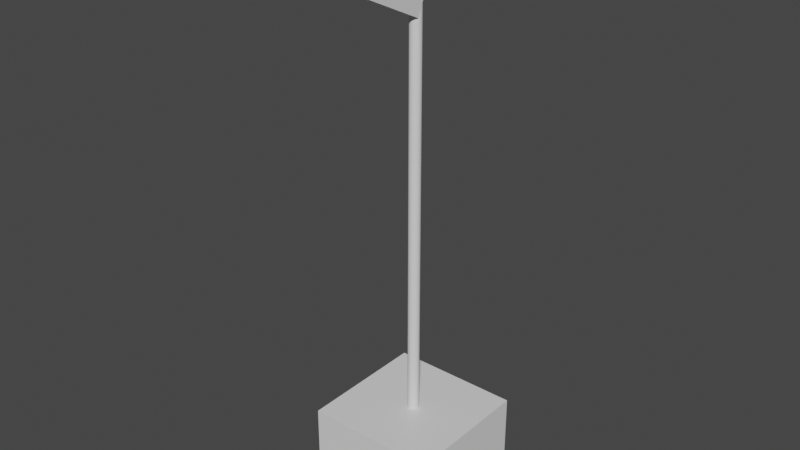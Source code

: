 # Source: mic-stand.blend  (saved by Blender 3.6.11; exported with 4.5.12 LTS)
import bpy
from mathutils import Matrix  # noqa: F401  (used for matrix-valued properties, if any)

bpy.ops.wm.read_factory_settings(use_empty=True)
scene = bpy.context.scene
scene.name = 'Scene'

# ---- collections
col_unknown_mic_stand = bpy.data.collections.new('unknown-mic-stand'); scene.collection.children.link(col_unknown_mic_stand)

# ---- materials (node trees are filled in below, after node groups)
mat_material = bpy.data.materials.new('Material')
mat_material.alpha_threshold = 0.0
mat_material.use_transparent_shadow = False
mat_material.line_color = (0.0, 0.0, 0.0, 1.0)
mat_material_001 = bpy.data.materials.new('Material.001')
mat_material_001.alpha_threshold = 0.0
mat_material_001.use_transparent_shadow = False
mat_material_001.line_color = (0.0, 0.0, 0.0, 1.0)

# ---- material node trees
mat_material.use_nodes = True; mat_material.node_tree.nodes.clear()
_N = mat_material.node_tree.nodes; _L = mat_material.node_tree.links
n0 = _N.new('ShaderNodeOutputMaterial'); n0.name = 'Material Output'; n0.location = (300, 300)
n1 = _N.new('ShaderNodeBsdfPrincipled'); n1.name = 'Principled BSDF'; n1.location = (10, 300)
n1.distribution = 'GGX'
n1.subsurface_method = 'RANDOM_WALK_SKIN'
n1.inputs[2].default_value = 0.4
n1.inputs[3].default_value = 1.45
n1.inputs[27].default_value = (0.0, 0.0, 0.0, 1.0)
n1.inputs[28].default_value = 1.0
_L.new(n1.outputs[0], n0.inputs[0])
n0.is_active_output = True
mat_material_001.use_nodes = True; mat_material_001.node_tree.nodes.clear()
_N = mat_material_001.node_tree.nodes; _L = mat_material_001.node_tree.links
n0 = _N.new('ShaderNodeOutputMaterial'); n0.name = 'Material Output'; n0.location = (300, 300)
n1 = _N.new('ShaderNodeBsdfPrincipled'); n1.name = 'Principled BSDF'; n1.location = (10, 300)
n1.distribution = 'GGX'
n1.subsurface_method = 'RANDOM_WALK_SKIN'
n1.inputs[2].default_value = 0.4
n1.inputs[3].default_value = 1.45
n1.inputs[27].default_value = (0.0, 0.0, 0.0, 1.0)
n1.inputs[28].default_value = 1.0
_L.new(n1.outputs[0], n0.inputs[0])
n0.is_active_output = True

# ---- world
world_world = bpy.data.worlds.new('World'); scene.world = world_world
world_world.use_nodes = True; world_world.node_tree.nodes.clear()
_N = world_world.node_tree.nodes; _L = world_world.node_tree.links
n0 = _N.new('ShaderNodeOutputWorld'); n0.name = 'World Output'; n0.location = (300, 300)
n1 = _N.new('ShaderNodeBackground'); n1.name = 'Background'; n1.location = (10, 300)
n1.inputs[0].default_value = (0.05088, 0.05088, 0.05088, 1.0)
_L.new(n1.outputs[0], n0.inputs[0])
n0.is_active_output = True
world_world.color = (0.05088, 0.05088, 0.05088)
world_world.use_sun_shadow = False
world_world.sun_shadow_jitter_overblur = 0.0

# ---- meshes
me_cube = bpy.data.meshes.new('Cube')
me_cube.from_pydata([(1.0, 1.0, 2.0), (1.0, 1.0, 0.0), (1.0, -1.0, 2.0), (1.0, -1.0, 0.0), (-1.0, 1.0, 2.0), (-1.0, 1.0, 0.0), (-1.0, -1.0, 2.0), (-1.0, -1.0, 0.0)], [], [(0, 4, 6, 2), (3, 2, 6, 7), (7, 6, 4, 5), (5, 1, 3, 7), (1, 0, 2, 3), (5, 4, 0, 1)])
_uv = me_cube.uv_layers.new(name='UVMap')
_uv.uv.foreach_set('vector', [0.625, 0.5, 0.875, 0.5, 0.875, 0.75, 0.625, 0.75, 0.375, 0.75, 0.625, 0.75, 0.625, 1.0, 0.375, 1.0, 0.375, 0.0, 0.625, 0.0, 0.625, 0.25, 0.375, 0.25, 0.125, 0.5, 0.375, 0.5, 0.375, 0.75, 0.125, 0.75, 0.375, 0.5, 0.625, 0.5, 0.625, 0.75, 0.375, 0.75, 0.375, 0.25, 0.625, 0.25, 0.625, 0.5, 0.375, 0.5])
me_cube.materials.append(mat_material)
me_cube.use_remesh_preserve_volume = False
me_cube.use_remesh_preserve_attributes = False
me_cube.use_mirror_vertex_groups = False
me_cube.update()
me_cylinder = bpy.data.meshes.new('Cylinder')
me_cylinder.from_pydata([(1.49e-08, 1.0, -1.192e-07), (1.49e-08, 1.0, 2.0), (0.1951, 0.9808, -1.192e-07), (0.1951, 0.9808, 2.0), (0.3827, 0.9239, -1.192e-07), (0.3827, 0.9239, 2.0), (0.5556, 0.8315, -1.192e-07), (0.5556, 0.8315, 2.0), (0.7071, 0.7071, -1.192e-07), (0.7071, 0.7071, 2.0), (0.8315, 0.5556, -1.192e-07), (0.8315, 0.5556, 2.0), (0.9239, 0.3827, -1.192e-07), (0.9239, 0.3827, 2.0), (0.9808, 0.1951, -1.192e-07), (0.9808, 0.1951, 2.0), (1.0, -2.881e-08, -1.192e-07), (1.0, -2.881e-08, 2.0), (0.9808, -0.1951, -1.192e-07), (0.9808, -0.1951, 2.0), (0.9239, -0.3827, -1.192e-07), (0.9239, -0.3827, 2.0), (0.8315, -0.5556, -1.192e-07), (0.8315, -0.5556, 2.0), (0.7071, -0.7071, -1.192e-07), (0.7071, -0.7071, 2.0), (0.5556, -0.8315, -1.192e-07), (0.5556, -0.8315, 2.0), (0.3827, -0.9239, -1.192e-07), (0.3827, -0.9239, 2.0), (0.1951, -0.9808, -1.192e-07), (0.1951, -0.9808, 2.0), (-7.252e-08, -1.0, -1.192e-07), (-7.252e-08, -1.0, 2.0), (-0.1951, -0.9808, -1.192e-07), (-0.1951, -0.9808, 2.0), (-0.3827, -0.9239, -1.192e-07), (-0.3827, -0.9239, 2.0), (-0.5556, -0.8315, -1.192e-07), (-0.5556, -0.8315, 2.0), (-0.7071, -0.7071, -1.192e-07), (-0.7071, -0.7071, 2.0), (-0.8315, -0.5556, -1.192e-07), (-0.8315, -0.5556, 2.0), (-0.9239, -0.3827, -1.192e-07), (-0.9239, -0.3827, 2.0), (-0.9808, -0.1951, -1.192e-07), (-0.9808, -0.1951, 2.0), (-1.0, 2.683e-08, -1.192e-07), (-1.0, 2.683e-08, 2.0), (-0.9808, 0.1951, -1.192e-07), (-0.9808, 0.1951, 2.0), (-0.9239, 0.3827, -1.192e-07), (-0.9239, 0.3827, 2.0), (-0.8315, 0.5556, -1.192e-07), (-0.8315, 0.5556, 2.0), (-0.7071, 0.7071, -1.192e-07), (-0.7071, 0.7071, 2.0), (-0.5556, 0.8315, -1.192e-07), (-0.5556, 0.8315, 2.0), (-0.3827, 0.9239, -1.192e-07), (-0.3827, 0.9239, 2.0), (-0.1951, 0.9808, -1.192e-07), (-0.1951, 0.9808, 2.0)], [], [(0, 1, 3, 2), (2, 3, 5, 4), (4, 5, 7, 6), (6, 7, 9, 8), (8, 9, 11, 10), (10, 11, 13, 12), (12, 13, 15, 14), (14, 15, 17, 16), (16, 17, 19, 18), (18, 19, 21, 20), (20, 21, 23, 22), (22, 23, 25, 24), (24, 25, 27, 26), (26, 27, 29, 28), (28, 29, 31, 30), (30, 31, 33, 32), (32, 33, 35, 34), (34, 35, 37, 36), (36, 37, 39, 38), (38, 39, 41, 40), (40, 41, 43, 42), (42, 43, 45, 44), (44, 45, 47, 46), (46, 47, 49, 48), (48, 49, 51, 50), (50, 51, 53, 52), (52, 53, 55, 54), (54, 55, 57, 56), (56, 57, 59, 58), (58, 59, 61, 60), (3, 1, 63, 61, 59, 57, 55, 53, 51, 49, 47, 45, 43, 41, 39, 37, 35, 33, 31, 29, 27, 25, 23, 21, 19, 17, 15, 13, 11, 9, 7, 5), (60, 61, 63, 62), (62, 63, 1, 0), (0, 2, 4, 6, 8, 10, 12, 14, 16, 18, 20, 22, 24, 26, 28, 30, 32, 34, 36, 38, 40, 42, 44, 46, 48, 50, 52, 54, 56, 58, 60, 62)])
_uv = me_cylinder.uv_layers.new(name='UVMap')
_uv.uv.foreach_set('vector', [1.0, 0.5, 1.0, 1.0, 0.9688, 1.0, 0.9688, 0.5, 0.9688, 0.5, 0.9688, 1.0, 0.9375, 1.0, 0.9375, 0.5, 0.9375, 0.5, 0.9375, 1.0, 0.9062, 1.0, 0.9062, 0.5, 0.9062, 0.5, 0.9062, 1.0, 0.875, 1.0, 0.875, 0.5, 0.875, 0.5, 0.875, 1.0, 0.8438, 1.0, 0.8438, 0.5, 0.8438, 0.5, 0.8438, 1.0, 0.8125, 1.0, 0.8125, 0.5, 0.8125, 0.5, 0.8125, 1.0, 0.7812, 1.0, 0.7812, 0.5, 0.7812, 0.5, 0.7812, 1.0, 0.75, 1.0, 0.75, 0.5, 0.75, 0.5, 0.75, 1.0, 0.7188, 1.0, 0.7188, 0.5, 0.7188, 0.5, 0.7188, 1.0, 0.6875, 1.0, 0.6875, 0.5, 0.6875, 0.5, 0.6875, 1.0, 0.6562, 1.0, 0.6562, 0.5, 0.6562, 0.5, 0.6562, 1.0, 0.625, 1.0, 0.625, 0.5, 0.625, 0.5, 0.625, 1.0, 0.5938, 1.0, 0.5938, 0.5, 0.5938, 0.5, 0.5938, 1.0, 0.5625, 1.0, 0.5625, 0.5, 0.5625, 0.5, 0.5625, 1.0, 0.5312, 1.0, 0.5312, 0.5, 0.5312, 0.5, 0.5312, 1.0, 0.5, 1.0, 0.5, 0.5, 0.5, 0.5, 0.5, 1.0, 0.4688, 1.0, 0.4688, 0.5, 0.4688, 0.5, 0.4688, 1.0, 0.4375, 1.0, 0.4375, 0.5, 0.4375, 0.5, 0.4375, 1.0, 0.4062, 1.0, 0.4062, 0.5, 0.4062, 0.5, 0.4062, 1.0, 0.375, 1.0, 0.375, 0.5, 0.375, 0.5, 0.375, 1.0, 0.3438, 1.0, 0.3438, 0.5, 0.3438, 0.5, 0.3438, 1.0, 0.3125, 1.0, 0.3125, 0.5, 0.3125, 0.5, 0.3125, 1.0, 0.2812, 1.0, 0.2812, 0.5, 0.2812, 0.5, 0.2812, 1.0, 0.25, 1.0, 0.25, 0.5, 0.25, 0.5, 0.25, 1.0, 0.2188, 1.0, 0.2188, 0.5, 0.2188, 0.5, 0.2188, 1.0, 0.1875, 1.0, 0.1875, 0.5, 0.1875, 0.5, 0.1875, 1.0, 0.1562, 1.0, 0.1562, 0.5, 0.1562, 0.5, 0.1562, 1.0, 0.125, 1.0, 0.125, 0.5, 0.125, 0.5, 0.125, 1.0, 0.09375, 1.0, 0.09375, 0.5, 0.09375, 0.5, 0.09375, 1.0, 0.0625, 1.0, 0.0625, 0.5, 0.2968, 0.4854, 0.25, 0.49, 0.2032, 0.4854, 0.1582, 0.4717, 0.1167, 0.4496, 0.08029, 0.4197, 0.05045, 0.3833, 0.02827, 0.3418, 0.01461, 0.2968, 0.01, 0.25, 0.01461, 0.2032, 0.02827, 0.1582, 0.05045, 0.1167, 0.08029, 0.08029, 0.1167, 0.05045, 0.1582, 0.02827, 0.2032, 0.01461, 0.25, 0.01, 0.2968, 0.01461, 0.3418, 0.02827, 0.3833, 0.05045, 0.4197, 0.08029, 0.4496, 0.1167, 0.4717, 0.1582, 0.4854, 0.2032, 0.49, 0.25, 0.4854, 0.2968, 0.4717, 0.3418, 0.4496, 0.3833, 0.4197, 0.4197, 0.3833, 0.4496, 0.3418, 0.4717, 0.0625, 0.5, 0.0625, 1.0, 0.03125, 1.0, 0.03125, 0.5, 0.03125, 0.5, 0.03125, 1.0, 0.0, 1.0, 0.0, 0.5, 0.75, 0.49, 0.7968, 0.4854, 0.8418, 0.4717, 0.8833, 0.4496, 0.9197, 0.4197, 0.9496, 0.3833, 0.9717, 0.3418, 0.9854, 0.2968, 0.99, 0.25, 0.9854, 0.2032, 0.9717, 0.1582, 0.9496, 0.1167, 0.9197, 0.08029, 0.8833, 0.05045, 0.8418, 0.02827, 0.7968, 0.01461, 0.75, 0.01, 0.7032, 0.01461, 0.6582, 0.02827, 0.6167, 0.05045, 0.5803, 0.08029, 0.5504, 0.1167, 0.5283, 0.1582, 0.5146, 0.2032, 0.51, 0.25, 0.5146, 0.2968, 0.5283, 0.3418, 0.5504, 0.3833, 0.5803, 0.4197, 0.6167, 0.4496, 0.6582, 0.4717, 0.7032, 0.4854])
me_cylinder.use_remesh_fix_poles = True
me_cylinder.use_remesh_preserve_attributes = False
me_cylinder.update()
me_cube_001 = bpy.data.meshes.new('Cube.001')
me_cube_001.from_pydata([(1.0, 5.96e-08, 1.0), (1.0, 5.96e-08, -1.0), (1.0, -2.0, 1.0), (1.0, -2.0, -1.0), (-1.0, 5.96e-08, 1.0), (-1.0, 5.96e-08, -1.0), (-1.0, -2.0, 1.0), (-1.0, -2.0, -1.0)], [], [(0, 4, 6, 2), (3, 2, 6, 7), (7, 6, 4, 5), (5, 1, 3, 7), (1, 0, 2, 3), (5, 4, 0, 1)])
_uv = me_cube_001.uv_layers.new(name='UVMap')
_uv.uv.foreach_set('vector', [0.625, 0.5, 0.875, 0.5, 0.875, 0.75, 0.625, 0.75, 0.375, 0.75, 0.625, 0.75, 0.625, 1.0, 0.375, 1.0, 0.375, 0.0, 0.625, 0.0, 0.625, 0.25, 0.375, 0.25, 0.125, 0.5, 0.375, 0.5, 0.375, 0.75, 0.125, 0.75, 0.375, 0.5, 0.625, 0.5, 0.625, 0.75, 0.375, 0.75, 0.375, 0.25, 0.625, 0.25, 0.625, 0.5, 0.375, 0.5])
me_cube_001.materials.append(mat_material_001)
me_cube_001.use_remesh_preserve_volume = False
me_cube_001.use_remesh_preserve_attributes = False
me_cube_001.use_mirror_vertex_groups = False
me_cube_001.update()

# ---- objects
ob_cube = bpy.data.objects.new('Cube', me_cube)
ob_cylinder = bpy.data.objects.new('Cylinder', me_cylinder)
ob_cube_001 = bpy.data.objects.new('Cube.001', me_cube_001)

# ---- transforms, parenting, visibility, modifiers, constraints
ob_cube.location = (0.0, 0.0, 0.0)
ob_cube.scale = (0.175, 0.175, 0.1)
ob_cube.lock_rotations_4d = False
ob_cube.empty_display_type = 'ARROWS'
ob_cube.lineart.crease_threshold = 0.0
ob_cylinder.location = (0.0, 0.0, 0.0)
ob_cylinder.scale = (0.015, 0.015, 0.75)
ob_cube_001.location = (0.0, 0.0, 1.264)
ob_cube_001.rotation_euler = (-0.4363, 0.0, 0.0)
ob_cube_001.scale = (0.015, 0.15, 0.025)
ob_cube_001.lock_rotations_4d = False
ob_cube_001.empty_display_type = 'ARROWS'
ob_cube_001.lineart.crease_threshold = 0.0

# ---- collection membership
col_unknown_mic_stand.objects.link(ob_cube)
col_unknown_mic_stand.objects.link(ob_cylinder)
col_unknown_mic_stand.objects.link(ob_cube_001)

# ---- scene / render settings (as saved in the file)
scene.frame_start = 1; scene.frame_end = 250; scene.frame_set(1)
scene.render.engine = 'BLENDER_EEVEE_NEXT'
scene.cycles.sampling_pattern = 'TABULATED_SOBOL'
scene.cycles.use_light_tree = False
scene.eevee.use_raytracing = True
scene.view_settings.view_transform = 'Filmic'
bpy.context.view_layer.update()

# ---- added for rendering (the .blend has no active camera and no usable light): camera, sun
cam_auto = bpy.data.cameras.new('AutoCamera')
cam_auto.lens = 50.0
cam_auto.sensor_width = 36.0
cam_auto.clip_end = 1000.0
ob_auto_camera = bpy.data.objects.new('AutoCamera', cam_auto)
scene.collection.objects.link(ob_auto_camera)
ob_auto_camera.location = (1.48664, -1.8377, 1.93931)
ob_auto_camera.rotation_euler = (1.09748, -7.21219e-08, 0.694738)
scene.camera = ob_auto_camera
light_auto_sun = bpy.data.lights.new('AutoSun', 'SUN')
light_auto_sun.energy = 3.0
light_auto_sun.angle = 0.0523599
ob_auto_sun = bpy.data.objects.new('AutoSun', light_auto_sun)
scene.collection.objects.link(ob_auto_sun)
ob_auto_sun.rotation_euler = (0.872665, 0.174533, 0.523599)
bpy.context.view_layer.update()
